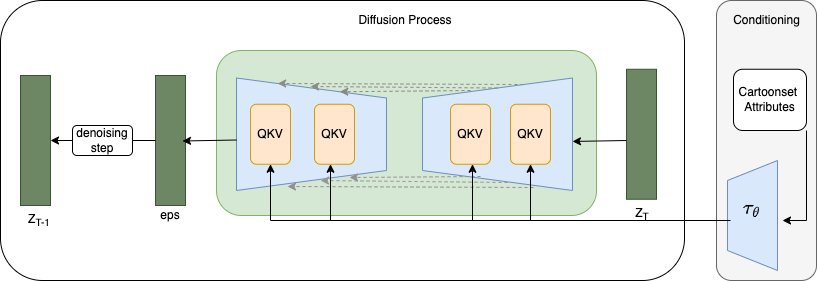

The diagram above was exported from draw.io. Its source (the exported page's mxGraphModel, read from the mxfile embedded in the PNG):
<mxGraphModel dx="954" dy="532" grid="1" gridSize="10" guides="1" tooltips="1" connect="1" arrows="1" fold="1" page="1" pageScale="1" pageWidth="827" pageHeight="1169" math="1" shadow="0">
  <root>
    <mxCell id="0" />
    <mxCell id="1" parent="0" />
    <mxCell id="jclrZ5Z3kxWNMPZ6DXmZ-1" value="" style="rounded=1;whiteSpace=wrap;html=1;" vertex="1" parent="1">
      <mxGeometry x="100" y="180" width="684" height="280" as="geometry" />
    </mxCell>
    <mxCell id="jclrZ5Z3kxWNMPZ6DXmZ-2" value="" style="rounded=1;whiteSpace=wrap;html=1;fillColor=#f5f5f5;fontColor=#333333;strokeColor=#666666;" vertex="1" parent="1">
      <mxGeometry x="816" y="180" width="100" height="280" as="geometry" />
    </mxCell>
    <mxCell id="jclrZ5Z3kxWNMPZ6DXmZ-3" value="Conditioning" style="text;html=1;strokeColor=none;fillColor=none;align=center;verticalAlign=middle;whiteSpace=wrap;rounded=0;" vertex="1" parent="1">
      <mxGeometry x="827" y="180" width="79" height="40" as="geometry" />
    </mxCell>
    <mxCell id="jclrZ5Z3kxWNMPZ6DXmZ-4" value="" style="shape=trapezoid;perimeter=trapezoidPerimeter;whiteSpace=wrap;html=1;fixedSize=1;direction=north;fillColor=#dae8fc;strokeColor=#6c8ebf;" vertex="1" parent="1">
      <mxGeometry x="827" y="340" width="50" height="110" as="geometry" />
    </mxCell>
    <mxCell id="jclrZ5Z3kxWNMPZ6DXmZ-5" value="" style="rounded=1;whiteSpace=wrap;html=1;fillColor=#d5e8d4;strokeColor=#82b366;" vertex="1" parent="1">
      <mxGeometry x="316" y="230" width="380" height="165" as="geometry" />
    </mxCell>
    <mxCell id="jclrZ5Z3kxWNMPZ6DXmZ-7" value="" style="shape=trapezoid;perimeter=trapezoidPerimeter;whiteSpace=wrap;html=1;fixedSize=1;direction=south;fillColor=#dae8fc;strokeColor=#6c8ebf;" vertex="1" parent="1">
      <mxGeometry x="336" y="257.5" width="150" height="112.5" as="geometry" />
    </mxCell>
    <mxCell id="jclrZ5Z3kxWNMPZ6DXmZ-8" value="" style="shape=trapezoid;perimeter=trapezoidPerimeter;whiteSpace=wrap;html=1;fixedSize=1;direction=north;fillColor=#dae8fc;strokeColor=#6c8ebf;" vertex="1" parent="1">
      <mxGeometry x="522" y="257.5" width="150" height="112.5" as="geometry" />
    </mxCell>
    <mxCell id="jclrZ5Z3kxWNMPZ6DXmZ-9" value="" style="rounded=0;whiteSpace=wrap;html=1;fillColor=#6d8764;fontColor=#ffffff;strokeColor=#3A5431;" vertex="1" parent="1">
      <mxGeometry x="726" y="248.75" width="30" height="130" as="geometry" />
    </mxCell>
    <mxCell id="jclrZ5Z3kxWNMPZ6DXmZ-10" value="" style="rounded=0;whiteSpace=wrap;html=1;fillColor=#6d8764;fontColor=#ffffff;strokeColor=#3A5431;" vertex="1" parent="1">
      <mxGeometry x="255" y="255" width="30" height="130" as="geometry" />
    </mxCell>
    <mxCell id="jclrZ5Z3kxWNMPZ6DXmZ-11" value="" style="rounded=0;whiteSpace=wrap;html=1;fillColor=#6d8764;fontColor=#ffffff;strokeColor=#3A5431;" vertex="1" parent="1">
      <mxGeometry x="120" y="255" width="30" height="130" as="geometry" />
    </mxCell>
    <mxCell id="jclrZ5Z3kxWNMPZ6DXmZ-12" value="eps" style="text;html=1;strokeColor=none;fillColor=none;align=center;verticalAlign=middle;whiteSpace=wrap;rounded=0;" vertex="1" parent="1">
      <mxGeometry x="240" y="380" width="60" height="30" as="geometry" />
    </mxCell>
    <mxCell id="jclrZ5Z3kxWNMPZ6DXmZ-13" value="Z&lt;sub&gt;T&lt;/sub&gt;" style="text;html=1;strokeColor=none;fillColor=none;align=center;verticalAlign=middle;whiteSpace=wrap;rounded=0;" vertex="1" parent="1">
      <mxGeometry x="712" y="378.75" width="60" height="30" as="geometry" />
    </mxCell>
    <mxCell id="jclrZ5Z3kxWNMPZ6DXmZ-14" value="Z&lt;sub&gt;T-1&lt;/sub&gt;" style="text;html=1;strokeColor=none;fillColor=none;align=center;verticalAlign=middle;whiteSpace=wrap;rounded=0;" vertex="1" parent="1">
      <mxGeometry x="109" y="385" width="60" height="30" as="geometry" />
    </mxCell>
    <mxCell id="jclrZ5Z3kxWNMPZ6DXmZ-16" value="QKV" style="rounded=1;whiteSpace=wrap;html=1;fillColor=#ffe6cc;strokeColor=#d79b00;" vertex="1" parent="1">
      <mxGeometry x="414" y="283.75" width="40" height="60" as="geometry" />
    </mxCell>
    <mxCell id="jclrZ5Z3kxWNMPZ6DXmZ-17" value="QKV" style="rounded=1;whiteSpace=wrap;html=1;fillColor=#ffe6cc;strokeColor=#d79b00;" vertex="1" parent="1">
      <mxGeometry x="350" y="283.75" width="40" height="60" as="geometry" />
    </mxCell>
    <mxCell id="jclrZ5Z3kxWNMPZ6DXmZ-18" value="QKV" style="rounded=1;whiteSpace=wrap;html=1;fillColor=#ffe6cc;strokeColor=#d79b00;" vertex="1" parent="1">
      <mxGeometry x="550" y="283.75" width="40" height="60" as="geometry" />
    </mxCell>
    <mxCell id="jclrZ5Z3kxWNMPZ6DXmZ-19" value="QKV" style="rounded=1;whiteSpace=wrap;html=1;fillColor=#ffe6cc;strokeColor=#d79b00;" vertex="1" parent="1">
      <mxGeometry x="610" y="283.75" width="40" height="60" as="geometry" />
    </mxCell>
    <mxCell id="jclrZ5Z3kxWNMPZ6DXmZ-20" value="Diffusion Process" style="text;html=1;strokeColor=none;fillColor=none;align=center;verticalAlign=middle;whiteSpace=wrap;rounded=0;" vertex="1" parent="1">
      <mxGeometry x="440" y="185" width="130" height="30" as="geometry" />
    </mxCell>
    <mxCell id="jclrZ5Z3kxWNMPZ6DXmZ-21" value="&lt;font style=&quot;font-size: 17px;&quot;&gt;$$\tau_{\theta}$$&lt;sub&gt;&amp;nbsp;&lt;/sub&gt;&lt;/font&gt;" style="text;html=1;strokeColor=none;fillColor=none;align=center;verticalAlign=middle;whiteSpace=wrap;rounded=0;rotation=0;" vertex="1" parent="1">
      <mxGeometry x="822" y="385" width="60" height="30" as="geometry" />
    </mxCell>
    <mxCell id="jclrZ5Z3kxWNMPZ6DXmZ-22" value="" style="endArrow=classic;html=1;rounded=0;entryX=0;entryY=0.25;entryDx=0;entryDy=0;strokeColor=#878787;dashed=1;" edge="1" parent="1" target="jclrZ5Z3kxWNMPZ6DXmZ-7">
      <mxGeometry width="50" height="50" relative="1" as="geometry">
        <mxPoint x="570" y="270" as="sourcePoint" />
        <mxPoint x="620" y="220" as="targetPoint" />
      </mxGeometry>
    </mxCell>
    <mxCell id="jclrZ5Z3kxWNMPZ6DXmZ-23" value="" style="endArrow=classic;html=1;rounded=0;exitX=1;exitY=0.5;exitDx=0;exitDy=0;strokeColor=#8A8A8A;dashed=1;" edge="1" parent="1" source="jclrZ5Z3kxWNMPZ6DXmZ-8">
      <mxGeometry width="50" height="50" relative="1" as="geometry">
        <mxPoint x="590" y="266" as="sourcePoint" />
        <mxPoint x="410" y="266" as="targetPoint" />
      </mxGeometry>
    </mxCell>
    <mxCell id="jclrZ5Z3kxWNMPZ6DXmZ-24" value="" style="endArrow=classic;html=1;rounded=0;entryX=0;entryY=0.75;entryDx=0;entryDy=0;exitX=0.942;exitY=0.673;exitDx=0;exitDy=0;exitPerimeter=0;strokeColor=#8C8C8C;dashed=1;" edge="1" parent="1" source="jclrZ5Z3kxWNMPZ6DXmZ-8" target="jclrZ5Z3kxWNMPZ6DXmZ-7">
      <mxGeometry width="50" height="50" relative="1" as="geometry">
        <mxPoint x="670" y="256" as="sourcePoint" />
        <mxPoint x="387" y="254" as="targetPoint" />
      </mxGeometry>
    </mxCell>
    <mxCell id="jclrZ5Z3kxWNMPZ6DXmZ-26" value="" style="endArrow=classic;html=1;rounded=0;entryX=0;entryY=0.25;entryDx=0;entryDy=0;strokeColor=#919191;dashed=1;" edge="1" parent="1">
      <mxGeometry width="50" height="50" relative="1" as="geometry">
        <mxPoint x="580" y="356" as="sourcePoint" />
        <mxPoint x="449" y="357" as="targetPoint" />
      </mxGeometry>
    </mxCell>
    <mxCell id="jclrZ5Z3kxWNMPZ6DXmZ-27" value="" style="endArrow=classic;html=1;rounded=0;exitX=1;exitY=0.5;exitDx=0;exitDy=0;strokeColor=#969696;dashed=1;" edge="1" parent="1">
      <mxGeometry width="50" height="50" relative="1" as="geometry">
        <mxPoint x="607" y="362" as="sourcePoint" />
        <mxPoint x="420" y="360" as="targetPoint" />
      </mxGeometry>
    </mxCell>
    <mxCell id="jclrZ5Z3kxWNMPZ6DXmZ-28" value="" style="endArrow=classic;html=1;rounded=0;entryX=0;entryY=0.75;entryDx=0;entryDy=0;exitX=0.942;exitY=0.673;exitDx=0;exitDy=0;exitPerimeter=0;strokeColor=#8F8F8F;dashed=1;" edge="1" parent="1">
      <mxGeometry width="50" height="50" relative="1" as="geometry">
        <mxPoint x="633" y="367" as="sourcePoint" />
        <mxPoint x="387" y="366" as="targetPoint" />
      </mxGeometry>
    </mxCell>
    <mxCell id="jclrZ5Z3kxWNMPZ6DXmZ-31" value="" style="endArrow=classic;html=1;rounded=0;exitX=0.133;exitY=0.5;exitDx=0;exitDy=0;exitPerimeter=0;" edge="1" parent="1" source="jclrZ5Z3kxWNMPZ6DXmZ-21">
      <mxGeometry width="50" height="50" relative="1" as="geometry">
        <mxPoint x="522" y="393.75" as="sourcePoint" />
        <mxPoint x="572" y="343.75" as="targetPoint" />
        <Array as="points">
          <mxPoint x="572" y="400" />
        </Array>
      </mxGeometry>
    </mxCell>
    <mxCell id="jclrZ5Z3kxWNMPZ6DXmZ-32" value="" style="endArrow=classic;html=1;rounded=0;exitX=0.133;exitY=0.5;exitDx=0;exitDy=0;exitPerimeter=0;" edge="1" parent="1">
      <mxGeometry width="50" height="50" relative="1" as="geometry">
        <mxPoint x="688" y="400" as="sourcePoint" />
        <mxPoint x="430" y="343.75" as="targetPoint" />
        <Array as="points">
          <mxPoint x="430" y="400" />
        </Array>
      </mxGeometry>
    </mxCell>
    <mxCell id="jclrZ5Z3kxWNMPZ6DXmZ-33" value="" style="endArrow=classic;html=1;rounded=0;exitX=0.133;exitY=0.5;exitDx=0;exitDy=0;exitPerimeter=0;" edge="1" parent="1">
      <mxGeometry width="50" height="50" relative="1" as="geometry">
        <mxPoint x="628" y="400" as="sourcePoint" />
        <mxPoint x="370" y="343.75" as="targetPoint" />
        <Array as="points">
          <mxPoint x="370" y="400" />
        </Array>
      </mxGeometry>
    </mxCell>
    <mxCell id="jclrZ5Z3kxWNMPZ6DXmZ-34" value="" style="endArrow=classic;html=1;rounded=0;" edge="1" parent="1">
      <mxGeometry width="50" height="50" relative="1" as="geometry">
        <mxPoint x="810" y="400" as="sourcePoint" />
        <mxPoint x="630" y="343.75" as="targetPoint" />
        <Array as="points">
          <mxPoint x="630" y="400" />
        </Array>
      </mxGeometry>
    </mxCell>
    <mxCell id="jclrZ5Z3kxWNMPZ6DXmZ-35" value="" style="endArrow=classic;html=1;rounded=0;entryX=0.436;entryY=1;entryDx=0;entryDy=0;entryPerimeter=0;" edge="1" parent="1" target="jclrZ5Z3kxWNMPZ6DXmZ-8">
      <mxGeometry width="50" height="50" relative="1" as="geometry">
        <mxPoint x="726" y="320" as="sourcePoint" />
        <mxPoint x="776" y="270" as="targetPoint" />
      </mxGeometry>
    </mxCell>
    <mxCell id="jclrZ5Z3kxWNMPZ6DXmZ-37" value="" style="endArrow=classic;html=1;rounded=0;entryX=0.436;entryY=1;entryDx=0;entryDy=0;entryPerimeter=0;" edge="1" parent="1">
      <mxGeometry width="50" height="50" relative="1" as="geometry">
        <mxPoint x="336" y="319.5" as="sourcePoint" />
        <mxPoint x="282" y="320.5" as="targetPoint" />
      </mxGeometry>
    </mxCell>
    <mxCell id="jclrZ5Z3kxWNMPZ6DXmZ-38" value="" style="endArrow=classic;html=1;rounded=0;entryX=1;entryY=0.5;entryDx=0;entryDy=0;exitX=0;exitY=0.5;exitDx=0;exitDy=0;" edge="1" parent="1" source="jclrZ5Z3kxWNMPZ6DXmZ-10" target="jclrZ5Z3kxWNMPZ6DXmZ-11">
      <mxGeometry width="50" height="50" relative="1" as="geometry">
        <mxPoint x="244" y="319.5" as="sourcePoint" />
        <mxPoint x="190" y="320.5" as="targetPoint" />
      </mxGeometry>
    </mxCell>
    <mxCell id="jclrZ5Z3kxWNMPZ6DXmZ-41" style="edgeStyle=orthogonalEdgeStyle;rounded=0;orthogonalLoop=1;jettySize=auto;html=1;exitX=1;exitY=1;exitDx=0;exitDy=0;entryX=1;entryY=0.5;entryDx=0;entryDy=0;" edge="1" parent="1" source="jclrZ5Z3kxWNMPZ6DXmZ-40" target="jclrZ5Z3kxWNMPZ6DXmZ-21">
      <mxGeometry relative="1" as="geometry">
        <Array as="points">
          <mxPoint x="906" y="400" />
        </Array>
      </mxGeometry>
    </mxCell>
    <mxCell id="jclrZ5Z3kxWNMPZ6DXmZ-40" value="Cartoonset&amp;nbsp;&lt;br&gt;Attributes" style="rounded=1;whiteSpace=wrap;html=1;" vertex="1" parent="1">
      <mxGeometry x="833" y="248.75" width="73" height="61.25" as="geometry" />
    </mxCell>
    <mxCell id="jclrZ5Z3kxWNMPZ6DXmZ-42" value="denoising step" style="rounded=1;whiteSpace=wrap;html=1;" vertex="1" parent="1">
      <mxGeometry x="172" y="305" width="60" height="30" as="geometry" />
    </mxCell>
  </root>
</mxGraphModel>